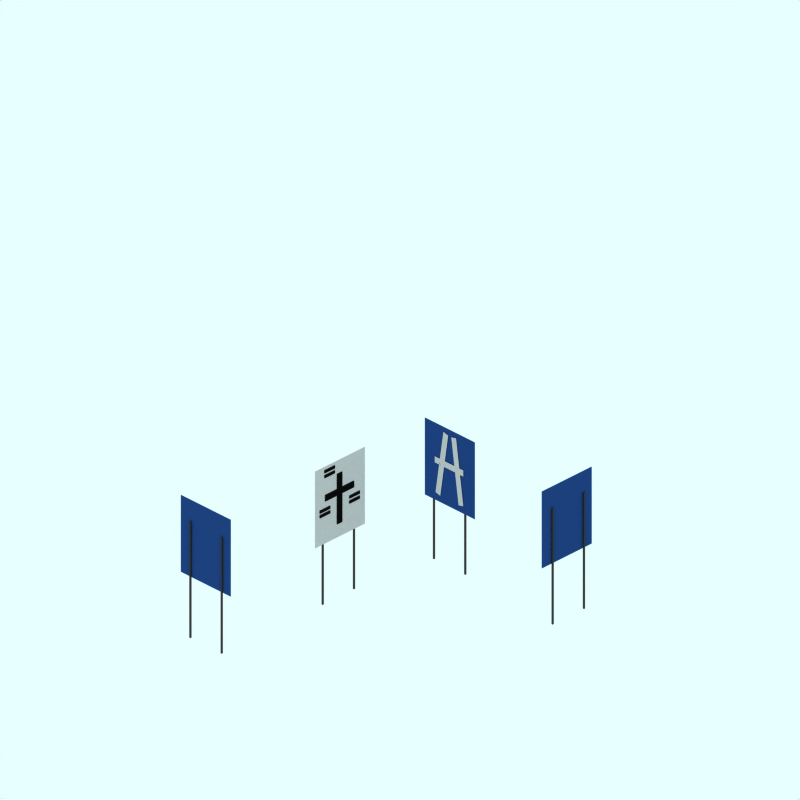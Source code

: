 # Source: motorway-sign.blend  (saved by Blender 2.48.1; exported with 4.5.12 LTS)
import bpy
from mathutils import Matrix  # noqa: F401  (used for matrix-valued properties, if any)

bpy.ops.wm.read_factory_settings(use_empty=True)
scene = bpy.context.scene
scene.name = 'r90r90D'

# ---- collections
col_collection_1 = bpy.data.collections.new('Collection 1'); scene.collection.children.link(col_collection_1)
col_collection_2 = bpy.data.collections.new('Collection 2'); scene.collection.children.link(col_collection_2)
col_collection_3 = bpy.data.collections.new('Collection 3'); scene.collection.children.link(col_collection_3)

# ---- materials (node trees are filled in below, after node groups)
mat_maincolour1 = bpy.data.materials.new('MainColour1')
mat_maincolour1.alpha_threshold = 0.0
mat_maincolour1.preview_render_type = 'CUBE'
mat_maincolour1.diffuse_color = (0.0395, 0.03949, 0.03949, 1.0)
mat_maincolour1.specular_color = (1.0, 0.9999, 0.9999)
mat_maincolour1.roughness = 0.5
mat_maincolour1.line_color = (0.0, 0.0, 0.0, 1.0)
mat_material_001 = bpy.data.materials.new('Material.001')
mat_material_001.alpha_threshold = 0.0
mat_material_001.diffuse_color = (0.2197, 0.2197, 0.2197, 1.0)
mat_material_001.roughness = 0.5
mat_material_001.line_color = (0.0, 0.0, 0.0, 1.0)
mat_material_005 = bpy.data.materials.new('Material.005')
mat_material_005.alpha_threshold = 0.0
mat_material_005.diffuse_color = (0.7441, 0.7441, 0.7441, 1.0)
mat_material_005.roughness = 0.5
mat_material_005.line_color = (0.0, 0.0, 0.0, 1.0)
mat_material_002 = bpy.data.materials.new('Material.002')
mat_material_002.alpha_threshold = 0.0
mat_material_002.diffuse_color = (0.122, 0.2508, 0.4855, 1.0)
mat_material_002.roughness = 0.5
mat_material_002.line_color = (0.0, 0.0, 0.0, 1.0)

# ---- material node trees

# ---- world
world_world = bpy.data.worlds.new('World'); scene.world = world_world
world_world.color = (0.9059, 1.0, 1.0)
world_world.use_sun_shadow = False
world_world.sun_shadow_jitter_overblur = 0.0
world_world.cycles.sampling_method = 'MANUAL'
world_world.cycles.sample_map_resolution = 256

# ---- cameras
cam_camera_001 = bpy.data.cameras.new('Camera.001')
cam_camera_001.type = 'ORTHO'
cam_camera_001.passepartout_alpha = 0.2
cam_camera_001.clip_end = 100.0
cam_camera_001.lens = 35.0
cam_camera_001.ortho_scale = 12.0
cam_camera_001.display_size = 5.91
cam_camera_001.show_passepartout = False
cam_camera_001.show_safe_areas = True
cam_camera_001.dof.focus_distance = 0.0
cam_camera_001.dof.aperture_fstop = 128.0

# ---- lights
light_lamp = bpy.data.lights.new('Lamp', 'SPOT')
light_lamp.transmission_factor = 0.0
light_lamp.energy = 8.0
light_lamp.shadow_buffer_clip_start = 0.5
light_lamp.shadow_soft_size = 1.0
light_lamp.shadow_maximum_resolution = 0.006
light_lamp.use_absolute_resolution = True
light_lamp.cycles.use_multiple_importance_sampling = False

# ---- meshes
me_plane_018 = bpy.data.meshes.new('Plane.018')
me_plane_018.from_pydata([(0.3117, 0.07614, 0.08279), (0.3117, -0.07614, 0.08279), (-0.2581, -0.07614, 0.08279), (-0.2581, 0.07614, 0.08279)], [], [(0, 3, 2, 1)])
me_plane_018.materials.append(mat_maincolour1)
me_plane_018.use_remesh_preserve_volume = False
me_plane_018.use_remesh_preserve_attributes = False
me_plane_018.use_mirror_vertex_groups = False
me_plane_018.update()
me_plane_007 = bpy.data.meshes.new('Plane.007')
me_plane_007.from_pydata([(0.3117, 0.07614, 0.08279), (0.3117, -0.07614, 0.08279), (-0.2581, -0.07614, 0.08279), (-0.2581, 0.07614, 0.08279)], [], [(0, 3, 2, 1)])
me_plane_007.materials.append(mat_maincolour1)
me_plane_007.use_remesh_preserve_volume = False
me_plane_007.use_remesh_preserve_attributes = False
me_plane_007.use_mirror_vertex_groups = False
me_plane_007.update()
me_plane_005 = bpy.data.meshes.new('Plane.005')
me_plane_005.from_pydata([(0.3117, 0.07614, 0.08279), (0.3117, -0.07614, 0.08279), (-0.2581, -0.07614, 0.08279), (-0.2581, 0.07614, 0.08279)], [], [(0, 3, 2, 1)])
me_plane_005.materials.append(mat_maincolour1)
me_plane_005.use_remesh_preserve_volume = False
me_plane_005.use_remesh_preserve_attributes = False
me_plane_005.use_mirror_vertex_groups = False
me_plane_005.update()
me_plane_004 = bpy.data.meshes.new('Plane.004')
me_plane_004.from_pydata([(0.3117, 0.07614, 0.08279), (0.3117, -0.07614, 0.08279), (-0.2581, -0.07614, 0.08279), (-0.2581, 0.07614, 0.08279)], [], [(0, 3, 2, 1)])
me_plane_004.materials.append(mat_maincolour1)
me_plane_004.use_remesh_preserve_volume = False
me_plane_004.use_remesh_preserve_attributes = False
me_plane_004.use_mirror_vertex_groups = False
me_plane_004.update()
me_plane_003 = bpy.data.meshes.new('Plane.003')
me_plane_003.from_pydata([(0.3117, 0.07614, 0.08279), (0.3117, -0.07614, 0.08279), (-0.2581, -0.07614, 0.08279), (-0.2581, 0.07614, 0.08279)], [], [(0, 3, 2, 1)])
me_plane_003.materials.append(mat_maincolour1)
me_plane_003.use_remesh_preserve_volume = False
me_plane_003.use_remesh_preserve_attributes = False
me_plane_003.use_mirror_vertex_groups = False
me_plane_003.update()
me_plane_002 = bpy.data.meshes.new('Plane.002')
me_plane_002.from_pydata([(0.3117, 0.07614, 0.08279), (0.3117, -0.07614, 0.08279), (-0.2581, -0.07614, 0.08279), (-0.2581, 0.07614, 0.08279)], [], [(0, 3, 2, 1)])
me_plane_002.materials.append(mat_maincolour1)
me_plane_002.use_remesh_preserve_volume = False
me_plane_002.use_remesh_preserve_attributes = False
me_plane_002.use_mirror_vertex_groups = False
me_plane_002.update()
me_plane = bpy.data.meshes.new('Plane')
me_plane.from_pydata([(0.3117, 0.07614, 0.08279), (0.3117, -0.07614, 0.08279), (-0.2581, -0.07614, 0.08279), (-0.2581, 0.07614, 0.08279)], [], [(0, 3, 2, 1)])
me_plane.materials.append(mat_maincolour1)
me_plane.use_remesh_preserve_volume = False
me_plane.use_remesh_preserve_attributes = False
me_plane.use_mirror_vertex_groups = False
me_plane.update()
me_circle_007 = bpy.data.meshes.new('Circle.007')
me_circle_007.from_pydata([], [], [])
me_circle_007.use_remesh_preserve_volume = False
me_circle_007.use_remesh_preserve_attributes = False
me_circle_007.use_mirror_vertex_groups = False
me_circle_007.update()
me_cube_016 = bpy.data.meshes.new('Cube.016')
me_cube_016.from_pydata([(0.1043, 0.1043, -1.822), (0.1043, -0.1043, -1.822), (-0.1043, -0.1043, -1.822), (-0.1043, 0.1043, -1.822), (0.1043, 0.1043, 1.435), (0.1043, -0.1043, 1.435), (-0.1043, -0.1043, 1.435), (-0.1043, 0.1043, 1.435)], [], [(0, 1, 2, 3), (4, 7, 6, 5), (0, 4, 5, 1), (1, 5, 6, 2), (2, 6, 7, 3), (4, 0, 3, 7)])
me_cube_016.materials.append(mat_material_001)
me_cube_016.use_remesh_preserve_volume = False
me_cube_016.use_remesh_preserve_attributes = False
me_cube_016.use_mirror_vertex_groups = False
me_cube_016.update()
me_circle_006 = bpy.data.meshes.new('Circle.006')
me_circle_006.from_pydata([], [], [])
me_circle_006.use_remesh_preserve_volume = False
me_circle_006.use_remesh_preserve_attributes = False
me_circle_006.use_mirror_vertex_groups = False
me_circle_006.update()
me_plane_017 = bpy.data.meshes.new('Plane.017')
me_plane_017.from_pydata([(0.3117, 0.07614, 0.08279), (0.3117, -0.07614, 0.08279), (-0.2581, -0.07614, 0.08279), (-0.2581, 0.07614, 0.08279)], [], [(0, 3, 2, 1)])
me_plane_017.materials.append(mat_material_005)
me_plane_017.use_remesh_preserve_volume = False
me_plane_017.use_remesh_preserve_attributes = False
me_plane_017.use_mirror_vertex_groups = False
me_plane_017.update()
me_cube_015 = bpy.data.meshes.new('Cube.015')
me_cube_015.from_pydata([(0.1043, 0.1043, -1.822), (0.1043, -0.1043, -1.822), (-0.1043, -0.1043, -1.822), (-0.1043, 0.1043, -1.822), (0.1043, 0.1043, 1.435), (0.1043, -0.1043, 1.435), (-0.1043, -0.1043, 1.435), (-0.1043, 0.1043, 1.435)], [], [(0, 1, 2, 3), (4, 7, 6, 5), (0, 4, 5, 1), (1, 5, 6, 2), (2, 6, 7, 3), (4, 0, 3, 7)])
me_cube_015.materials.append(mat_material_001)
me_cube_015.use_remesh_preserve_volume = False
me_cube_015.use_remesh_preserve_attributes = False
me_cube_015.use_mirror_vertex_groups = False
me_cube_015.update()
me_plane_016 = bpy.data.meshes.new('Plane.016')
me_plane_016.from_pydata([(1.21, 0.04261, 0.08279), (1.21, -0.07614, 0.08279), (-0.2581, -0.07614, 0.08279), (-0.2581, 0.04261, 0.08279)], [], [(0, 3, 2, 1)])
me_plane_016.materials.append(mat_material_002)
me_plane_016.use_remesh_preserve_volume = False
me_plane_016.use_remesh_preserve_attributes = False
me_plane_016.use_mirror_vertex_groups = False
me_plane_016.update()
me_plane_015 = bpy.data.meshes.new('Plane.015')
me_plane_015.from_pydata([(0.2983, 0.1065, 0.08279), (0.3044, -0.0455, 0.08279), (-0.734, -0.2956, 0.08279), (-0.7402, -0.1436, 0.08279), (-0.5761, -0.9334, 0.08279), (-0.6293, -0.8034, 0.08279), (0.319, -0.1253, 0.08279), (0.3722, -0.2554, 0.08279)], [], [(0, 3, 2, 1), (7, 4, 5, 6)])
me_plane_015.materials.append(mat_material_005)
me_plane_015.use_remesh_preserve_volume = False
me_plane_015.use_remesh_preserve_attributes = False
me_plane_015.use_mirror_vertex_groups = False
me_plane_015.update()
me_plane_014 = bpy.data.meshes.new('Plane.014')
me_plane_014.from_pydata([(0.2983, 0.1065, 0.08279), (0.3044, -0.0455, 0.08279), (-0.734, -0.2956, 0.08279), (-0.7402, -0.1436, 0.08279), (-0.5761, -0.9334, 0.08279), (-0.6293, -0.8034, 0.08279), (0.319, -0.1253, 0.08279), (0.3722, -0.2554, 0.08279)], [], [(0, 3, 2, 1), (7, 4, 5, 6)])
me_plane_014.materials.append(mat_material_005)
me_plane_014.use_remesh_preserve_volume = False
me_plane_014.use_remesh_preserve_attributes = False
me_plane_014.use_mirror_vertex_groups = False
me_plane_014.update()
me_plane_013 = bpy.data.meshes.new('Plane.013')
me_plane_013.from_pydata([(1.21, 0.04261, 0.08279), (1.21, -0.07614, 0.08279), (-0.2581, -0.07614, 0.08279), (-0.2581, 0.04261, 0.08279)], [], [(0, 3, 2, 1)])
me_plane_013.materials.append(mat_material_002)
me_plane_013.use_remesh_preserve_volume = False
me_plane_013.use_remesh_preserve_attributes = False
me_plane_013.use_mirror_vertex_groups = False
me_plane_013.update()
me_cube_014 = bpy.data.meshes.new('Cube.014')
me_cube_014.from_pydata([(0.1043, 0.1043, -1.822), (0.1043, -0.1043, -1.822), (-0.1043, -0.1043, -1.822), (-0.1043, 0.1043, -1.822), (0.1043, 0.1043, 1.435), (0.1043, -0.1043, 1.435), (-0.1043, -0.1043, 1.435), (-0.1043, 0.1043, 1.435)], [], [(0, 1, 2, 3), (4, 7, 6, 5), (0, 4, 5, 1), (1, 5, 6, 2), (2, 6, 7, 3), (4, 0, 3, 7)])
me_cube_014.materials.append(mat_material_001)
me_cube_014.use_remesh_preserve_volume = False
me_cube_014.use_remesh_preserve_attributes = False
me_cube_014.use_mirror_vertex_groups = False
me_cube_014.update()
me_plane_012 = bpy.data.meshes.new('Plane.012')
me_plane_012.from_pydata([(0.3117, 0.07614, 0.08279), (0.3117, -0.07614, 0.08279), (-0.2581, -0.07614, 0.08279), (-0.2581, 0.07614, 0.08279)], [], [(0, 3, 2, 1)])
me_plane_012.materials.append(mat_material_005)
me_plane_012.use_remesh_preserve_volume = False
me_plane_012.use_remesh_preserve_attributes = False
me_plane_012.use_mirror_vertex_groups = False
me_plane_012.update()
me_circle_005 = bpy.data.meshes.new('Circle.005')
me_circle_005.from_pydata([], [], [])
me_circle_005.use_remesh_preserve_volume = False
me_circle_005.use_remesh_preserve_attributes = False
me_circle_005.use_mirror_vertex_groups = False
me_circle_005.update()
me_cube_013 = bpy.data.meshes.new('Cube.013')
me_cube_013.from_pydata([(0.1043, 0.1043, -1.822), (0.1043, -0.1043, -1.822), (-0.1043, -0.1043, -1.822), (-0.1043, 0.1043, -1.822), (0.1043, 0.1043, 1.435), (0.1043, -0.1043, 1.435), (-0.1043, -0.1043, 1.435), (-0.1043, 0.1043, 1.435)], [], [(0, 1, 2, 3), (4, 7, 6, 5), (0, 4, 5, 1), (1, 5, 6, 2), (2, 6, 7, 3), (4, 0, 3, 7)])
me_cube_013.materials.append(mat_material_001)
me_cube_013.use_remesh_preserve_volume = False
me_cube_013.use_remesh_preserve_attributes = False
me_cube_013.use_mirror_vertex_groups = False
me_cube_013.update()
me_circle_004 = bpy.data.meshes.new('Circle.004')
me_circle_004.from_pydata([], [], [])
me_circle_004.use_remesh_preserve_volume = False
me_circle_004.use_remesh_preserve_attributes = False
me_circle_004.use_mirror_vertex_groups = False
me_circle_004.update()
me_circle_003 = bpy.data.meshes.new('Circle.003')
me_circle_003.from_pydata([], [], [])
me_circle_003.use_remesh_preserve_volume = False
me_circle_003.use_remesh_preserve_attributes = False
me_circle_003.use_mirror_vertex_groups = False
me_circle_003.update()
me_cube_012 = bpy.data.meshes.new('Cube.012')
me_cube_012.from_pydata([(0.1043, 0.1043, -1.822), (0.1043, -0.1043, -1.822), (-0.1043, -0.1043, -1.822), (-0.1043, 0.1043, -1.822), (0.1043, 0.1043, 1.435), (0.1043, -0.1043, 1.435), (-0.1043, -0.1043, 1.435), (-0.1043, 0.1043, 1.435)], [], [(0, 1, 2, 3), (4, 7, 6, 5), (0, 4, 5, 1), (1, 5, 6, 2), (2, 6, 7, 3), (4, 0, 3, 7)])
me_cube_012.materials.append(mat_material_001)
me_cube_012.use_remesh_preserve_volume = False
me_cube_012.use_remesh_preserve_attributes = False
me_cube_012.use_mirror_vertex_groups = False
me_cube_012.update()
me_circle_002 = bpy.data.meshes.new('Circle.002')
me_circle_002.from_pydata([], [], [])
me_circle_002.use_remesh_preserve_volume = False
me_circle_002.use_remesh_preserve_attributes = False
me_circle_002.use_mirror_vertex_groups = False
me_circle_002.update()
me_plane_011 = bpy.data.meshes.new('Plane.011')
me_plane_011.from_pydata([(0.3117, 0.07614, 0.08279), (0.3117, -0.07614, 0.08279), (-0.2581, -0.07614, 0.08279), (-0.2581, 0.07614, 0.08279)], [], [(0, 3, 2, 1)])
me_plane_011.materials.append(mat_material_005)
me_plane_011.use_remesh_preserve_volume = False
me_plane_011.use_remesh_preserve_attributes = False
me_plane_011.use_mirror_vertex_groups = False
me_plane_011.update()
me_cube_011 = bpy.data.meshes.new('Cube.011')
me_cube_011.from_pydata([(0.1043, 0.1043, -1.822), (0.1043, -0.1043, -1.822), (-0.1043, -0.1043, -1.822), (-0.1043, 0.1043, -1.822), (0.1043, 0.1043, 1.435), (0.1043, -0.1043, 1.435), (-0.1043, -0.1043, 1.435), (-0.1043, 0.1043, 1.435)], [], [(0, 1, 2, 3), (4, 7, 6, 5), (0, 4, 5, 1), (1, 5, 6, 2), (2, 6, 7, 3), (4, 0, 3, 7)])
me_cube_011.materials.append(mat_material_001)
me_cube_011.use_remesh_preserve_volume = False
me_cube_011.use_remesh_preserve_attributes = False
me_cube_011.use_mirror_vertex_groups = False
me_cube_011.update()
me_plane_010 = bpy.data.meshes.new('Plane.010')
me_plane_010.from_pydata([(1.21, 0.04261, 0.08279), (1.21, -0.07614, 0.08279), (-0.2581, -0.07614, 0.08279), (-0.2581, 0.04261, 0.08279)], [], [(0, 3, 2, 1)])
me_plane_010.materials.append(mat_material_002)
me_plane_010.use_remesh_preserve_volume = False
me_plane_010.use_remesh_preserve_attributes = False
me_plane_010.use_mirror_vertex_groups = False
me_plane_010.update()
me_plane_009 = bpy.data.meshes.new('Plane.009')
me_plane_009.from_pydata([(0.2983, 0.1065, 0.08279), (0.3044, -0.0455, 0.08279), (-0.734, -0.2956, 0.08279), (-0.7402, -0.1436, 0.08279), (-0.5761, -0.9334, 0.08279), (-0.6293, -0.8034, 0.08279), (0.319, -0.1253, 0.08279), (0.3722, -0.2554, 0.08279)], [], [(0, 3, 2, 1), (7, 4, 5, 6)])
me_plane_009.materials.append(mat_material_005)
me_plane_009.use_remesh_preserve_volume = False
me_plane_009.use_remesh_preserve_attributes = False
me_plane_009.use_mirror_vertex_groups = False
me_plane_009.update()
me_plane_006 = bpy.data.meshes.new('Plane.006')
me_plane_006.from_pydata([(1.21, 0.04261, 0.08279), (1.21, -0.07614, 0.08279), (-0.2581, -0.07614, 0.08279), (-0.2581, 0.04261, 0.08279)], [], [(0, 3, 2, 1)])
me_plane_006.materials.append(mat_material_005)
me_plane_006.use_remesh_preserve_volume = False
me_plane_006.use_remesh_preserve_attributes = False
me_plane_006.use_mirror_vertex_groups = False
me_plane_006.update()
me_cube_010 = bpy.data.meshes.new('Cube.010')
me_cube_010.from_pydata([(0.1043, 0.1043, -1.822), (0.1043, -0.1043, -1.822), (-0.1043, -0.1043, -1.822), (-0.1043, 0.1043, -1.822), (0.1043, 0.1043, 1.435), (0.1043, -0.1043, 1.435), (-0.1043, -0.1043, 1.435), (-0.1043, 0.1043, 1.435)], [], [(0, 1, 2, 3), (4, 7, 6, 5), (0, 4, 5, 1), (1, 5, 6, 2), (2, 6, 7, 3), (4, 0, 3, 7)])
me_cube_010.materials.append(mat_material_001)
me_cube_010.use_remesh_preserve_volume = False
me_cube_010.use_remesh_preserve_attributes = False
me_cube_010.use_mirror_vertex_groups = False
me_cube_010.update()
me_plane_001 = bpy.data.meshes.new('Plane.001')
me_plane_001.from_pydata([(0.3117, 0.07614, 0.08279), (0.3117, -0.07614, 0.08279), (-0.2581, -0.07614, 0.08279), (-0.2581, 0.07614, 0.08279)], [], [(0, 3, 2, 1)])
me_plane_001.materials.append(mat_maincolour1)
me_plane_001.use_remesh_preserve_volume = False
me_plane_001.use_remesh_preserve_attributes = False
me_plane_001.use_mirror_vertex_groups = False
me_plane_001.update()
me_circle_001 = bpy.data.meshes.new('Circle.001')
me_circle_001.from_pydata([], [], [])
me_circle_001.use_remesh_preserve_volume = False
me_circle_001.use_remesh_preserve_attributes = False
me_circle_001.use_mirror_vertex_groups = False
me_circle_001.update()
me_cube = bpy.data.meshes.new('Cube')
me_cube.from_pydata([(0.1043, 0.1043, -1.822), (0.1043, -0.1043, -1.822), (-0.1043, -0.1043, -1.822), (-0.1043, 0.1043, -1.822), (0.1043, 0.1043, 1.435), (0.1043, -0.1043, 1.435), (-0.1043, -0.1043, 1.435), (-0.1043, 0.1043, 1.435)], [], [(0, 1, 2, 3), (4, 7, 6, 5), (0, 4, 5, 1), (1, 5, 6, 2), (2, 6, 7, 3), (4, 0, 3, 7)])
me_cube.materials.append(mat_material_001)
me_cube.use_remesh_preserve_volume = False
me_cube.use_remesh_preserve_attributes = False
me_cube.use_mirror_vertex_groups = False
me_cube.update()
me_circle = bpy.data.meshes.new('Circle')
me_circle.from_pydata([], [], [])
me_circle.use_remesh_preserve_volume = False
me_circle.use_remesh_preserve_attributes = False
me_circle.use_mirror_vertex_groups = False
me_circle.update()
me_sphere = bpy.data.meshes.new('Sphere')
me_sphere.from_pydata([(-1.333e-06, 1.25e-06, 31.62), (-22.88, 16.62, 14.14), (8.74, 26.9, 14.14), (28.28, 4.856e-07, 14.14), (-8.74, 26.9, -14.14), (22.88, 16.62, -14.14), (-28.28, -7.508e-07, -14.14), (1.432e-06, -1.515e-06, -31.62), (-13.45, 9.772, 26.9), (5.137, 15.81, 26.9), (-8.313, 25.58, 16.63), (-26.9, 5.941e-07, 16.63), (16.63, 1.043e-06, 26.9), (21.76, 15.81, 16.63), (-30.08, 9.772, -1.941e-06), (-18.59, 25.58, -2.13e-06), (4.973e-08, 31.62, -1.581e-06), (18.59, 25.58, -5.047e-07), (30.08, 9.772, 6.886e-07), (-21.76, 15.81, -16.63), (8.313, 25.58, -16.63), (26.9, -8.593e-07, -16.63), (-16.63, -1.308e-06, -26.9), (-5.137, 15.81, -26.9), (13.45, 9.772, -26.9), (-24.33, 17.68, -2.035e-06), (-20.73, 21.1, 7.071), (-21.46, 21.63, -2.082e-06), (-19.66, 23.34, 3.536), (-22.53, 19.39, 3.536), (-22.9, 19.65, -2.059e-06), (-20.02, 23.61, -2.106e-06), (-20.2, 22.22, 5.303), (-19.12, 24.46, 1.768), (-21.63, 20.25, 5.303), (-23.43, 18.53, 1.768), (-20.56, 22.49, 1.768), (-21.1, 21.37, 3.536), (-22.0, 20.51, 1.768), (-22.18, 20.64, -2.071e-06), (-20.74, 22.62, -2.094e-06), (-19.93, 22.78, 4.419), (-19.39, 23.9, 2.652), (-22.08, 19.82, 4.419), (-22.98, 18.96, 2.652), (-21.01, 22.06, 0.8839), (-20.11, 22.92, 2.652), (-21.82, 20.38, 3.536), (-20.38, 22.36, 3.536), (-21.73, 21.07, 0.8839), (-22.26, 19.95, 2.652), (-20.29, 23.05, 0.8839), (-19.57, 24.04, 0.8839), (-19.84, 23.48, 1.768), (-20.83, 21.93, 2.652), (-21.55, 20.94, 2.652), (-21.28, 21.5, 1.768), (-23.16, 19.09, 0.8839), (-22.45, 20.08, 0.8839), (-22.71, 19.52, 1.768), (-21.37, 20.81, 4.419), (-20.65, 21.8, 4.419), (-20.92, 21.24, 5.303), (-6.725, 4.886, 29.26), (-18.17, 13.2, 20.52), (2.569, 7.906, 29.26), (6.939, 21.36, 20.52), (0.2137, 26.24, 15.38), (-15.6, 21.1, 15.38), (-24.89, 8.312, 15.38), (-29.18, 4.886, -7.071), (-26.48, 13.2, 7.071), (-13.66, 26.24, -7.071), (4.37, 29.26, 7.071), (-4.37, 29.26, -7.071), (13.66, 26.24, 7.071), (20.73, 21.1, -7.071), (-25.02, 7.906, -15.38), (-15.25, 21.36, -15.38), (-0.2137, 26.24, -15.38), (15.6, 21.1, -15.38), (-22.45, -1.03e-06, -20.52), (-8.313, -1.412e-06, -29.26), (-6.939, 21.36, -20.52), (-2.569, 7.906, -29.26), (18.17, 13.2, -20.52), (6.725, 4.886, -29.26), (-10.88, 17.68, 21.76), (-4.156, 12.79, 26.9), (-1.588, 20.7, 21.76), (-20.17, 4.886, 21.76), (-28.49, 4.886, 8.313), (-4.156, 28.6, 8.313), (-13.45, 25.58, 8.313), (-9.294, 28.6, -1.855e-06), (-25.92, 12.79, -8.313), (-20.17, 20.7, -8.313), (4.156, 28.6, -8.313), (9.294, 28.6, -1.043e-06), (13.45, 25.58, -8.313), (-13.45, 15.81, -21.76), (-19.19, 7.906, -21.76), (-10.88, 7.906, -26.9), (10.88, 17.68, -21.76), (1.588, 20.7, -21.76), (4.156, 12.79, -26.9), (-19.08, 24.81, 0.4419)], [], [(9, 13, 12), (3, 12, 13), (18, 3, 13), (13, 17, 18), (21, 18, 5), (30, 25, 19), (26, 32, 10), (25, 35, 1), (34, 26, 1), (31, 40, 19), (40, 27, 19), (27, 39, 19), (39, 30, 19), (32, 41, 10), (41, 28, 10), (28, 42, 10), (42, 33, 10), (51, 36, 45), (45, 40, 51), (31, 51, 40), (40, 45, 27), (51, 31, 52), (52, 53, 51), (36, 51, 53), (53, 52, 33), (42, 28, 46), (46, 53, 42), (33, 42, 53), (53, 46, 36), (54, 36, 46), (46, 48, 54), (37, 54, 48), (48, 46, 28), (54, 37, 55), (55, 56, 54), (36, 54, 56), (56, 55, 38), (49, 27, 45), (45, 56, 49), (38, 49, 56), (56, 45, 36), (50, 38, 55), (55, 47, 50), (29, 50, 47), (47, 55, 37), (30, 57, 25), (57, 35, 25), (57, 30, 58), (58, 59, 57), (35, 57, 59), (59, 58, 38), (50, 29, 44), (44, 59, 50), (38, 50, 59), (59, 44, 35), (49, 38, 58), (58, 39, 49), (27, 49, 39), (39, 58, 30), (60, 34, 43), (43, 47, 60), (37, 60, 47), (47, 43, 29), (60, 37, 61), (61, 62, 60), (34, 60, 62), (62, 61, 32), (34, 62, 26), (62, 32, 26), (41, 32, 61), (61, 48, 41), (28, 41, 48), (48, 61, 37), (35, 44, 1), (44, 29, 1), (29, 43, 1), (43, 34, 1), (68, 10, 87), (87, 64, 68), (1, 68, 64), (64, 87, 8), (88, 8, 87), (87, 89, 88), (9, 88, 89), (89, 87, 10), (67, 2, 66), (66, 89, 67), (10, 67, 89), (89, 66, 9), (88, 9, 65), (65, 63, 88), (8, 88, 63), (65, 0, 63), (90, 11, 69), (69, 64, 90), (8, 90, 64), (64, 69, 1), (9, 66, 13), (66, 2, 13), (0, 65, 12), (65, 9, 12), (91, 14, 71), (71, 69, 91), (11, 91, 69), (69, 71, 1), (92, 16, 73), (73, 67, 92), (10, 92, 67), (67, 73, 2), (92, 10, 93), (93, 94, 92), (16, 92, 94), (94, 93, 15), (72, 4, 74), (74, 94, 72), (15, 72, 94), (94, 74, 16), (17, 76, 18), (76, 5, 18), (2, 75, 13), (75, 17, 13), (77, 19, 95), (95, 70, 77), (6, 77, 70), (70, 95, 14), (78, 4, 72), (72, 96, 78), (19, 78, 96), (96, 72, 15), (79, 20, 97), (97, 74, 79), (4, 79, 74), (74, 97, 16), (98, 16, 97), (97, 99, 98), (17, 98, 99), (99, 97, 20), (80, 5, 76), (76, 99, 80), (20, 80, 99), (99, 76, 17), (98, 17, 75), (75, 73, 98), (16, 98, 73), (73, 75, 2), (100, 23, 83), (83, 78, 100), (19, 100, 78), (78, 83, 4), (100, 19, 101), (101, 102, 100), (23, 100, 102), (102, 101, 22), (82, 7, 84), (84, 102, 82), (22, 82, 102), (102, 84, 23), (81, 22, 101), (101, 77, 81), (6, 81, 77), (77, 101, 19), (103, 24, 85), (85, 80, 103), (20, 103, 80), (80, 85, 5), (103, 20, 104), (104, 105, 103), (24, 103, 105), (105, 104, 23), (84, 7, 86), (86, 105, 84), (23, 84, 105), (105, 86, 24), (83, 23, 104), (104, 79, 83), (4, 83, 79), (79, 104, 20), (5, 85, 21), (85, 24, 21), (14, 95, 25), (95, 19, 25), (1, 71, 25), (71, 14, 25), (10, 68, 26), (68, 1, 26), (19, 96, 31), (96, 15, 31), (15, 93, 33), (93, 10, 33), (52, 106, 33), (106, 15, 33), (15, 106, 31), (106, 52, 31)])
me_sphere.use_remesh_preserve_volume = False
me_sphere.use_remesh_preserve_attributes = False
me_sphere.use_mirror_vertex_groups = False
me_sphere.update()

# ---- objects
ob_plane_017 = bpy.data.objects.new('Plane.017', me_plane_018)
ob_plane_016 = bpy.data.objects.new('Plane.016', me_plane_007)
ob_plane_015 = bpy.data.objects.new('Plane.015', me_plane_005)
ob_plane_014 = bpy.data.objects.new('Plane.014', me_plane_004)
ob_plane_013 = bpy.data.objects.new('Plane.013', me_plane_003)
ob_plane_012 = bpy.data.objects.new('Plane.012', me_plane_002)
ob_plane_004 = bpy.data.objects.new('Plane.004', me_plane)
ob_circle_007 = bpy.data.objects.new('Circle.007', me_circle_007)
ob_cube_007 = bpy.data.objects.new('Cube.007', me_cube_016)
ob_circle_006 = bpy.data.objects.new('Circle.006', me_circle_006)
ob_plane_011 = bpy.data.objects.new('Plane.011', me_plane_017)
ob_cube_006 = bpy.data.objects.new('Cube.006', me_cube_015)
ob_plane_010 = bpy.data.objects.new('Plane.010', me_plane_016)
ob_plane_009 = bpy.data.objects.new('Plane.009', me_plane_015)
ob_plane_008 = bpy.data.objects.new('Plane.008', me_plane_014)
ob_plane_007 = bpy.data.objects.new('Plane.007', me_plane_013)
ob_cube_005 = bpy.data.objects.new('Cube.005', me_cube_014)
ob_plane_006 = bpy.data.objects.new('Plane.006', me_plane_012)
ob_circle_005 = bpy.data.objects.new('Circle.005', me_circle_005)
ob_cube_004 = bpy.data.objects.new('Cube.004', me_cube_013)
ob_circle_004 = bpy.data.objects.new('Circle.004', me_circle_004)
ob_circle_003 = bpy.data.objects.new('Circle.003', me_circle_003)
ob_cube_003 = bpy.data.objects.new('Cube.003', me_cube_012)
ob_circle_002 = bpy.data.objects.new('Circle.002', me_circle_002)
ob_plane_005 = bpy.data.objects.new('Plane.005', me_plane_011)
ob_cube_002 = bpy.data.objects.new('Cube.002', me_cube_011)
ob_plane_003 = bpy.data.objects.new('Plane.003', me_plane_010)
ob_plane = bpy.data.objects.new('Plane', me_plane_009)
ob_plane_002 = bpy.data.objects.new('Plane.002', me_plane_006)
ob_cube_001 = bpy.data.objects.new('Cube.001', me_cube_010)
ob_plane_001 = bpy.data.objects.new('Plane.001', me_plane_001)
ob_circle_001 = bpy.data.objects.new('Circle.001', me_circle_001)
ob_cube = bpy.data.objects.new('Cube', me_cube)
ob_circle = bpy.data.objects.new('Circle', me_circle)
ob_camera = bpy.data.objects.new('Camera', cam_camera_001)
ob_sphere = bpy.data.objects.new('Sphere', me_sphere)
ob_lamp_001 = bpy.data.objects.new('Lamp.001', light_lamp)

# ---- transforms, parenting, visibility, modifiers, constraints
ob_plane_017.location = (0.6935, -1.723, 2.8)
ob_plane_017.rotation_euler = (1.571, -4.266e-17, 1.571)
ob_plane_017.scale = (0.3889, 0.3271, 0.7209)
ob_plane_017.lock_rotations_4d = False
ob_plane_017.empty_display_type = 'ARROWS'
ob_plane_017.lineart.crease_threshold = 0.0
ob_plane_016.location = (0.6935, -1.726, 2.713)
ob_plane_016.rotation_euler = (1.571, -4.266e-17, 1.571)
ob_plane_016.scale = (0.3889, 0.3271, 0.7209)
ob_plane_016.lock_rotations_4d = False
ob_plane_016.empty_display_type = 'ARROWS'
ob_plane_016.lineart.crease_threshold = 0.0
ob_plane_015.location = (0.6935, -2.253, 3.368)
ob_plane_015.rotation_euler = (1.571, -4.266e-17, 1.571)
ob_plane_015.scale = (0.3889, 0.3271, 0.7209)
ob_plane_015.lock_rotations_4d = False
ob_plane_015.empty_display_type = 'ARROWS'
ob_plane_015.lineart.crease_threshold = 0.0
ob_plane_014.location = (0.6935, -2.253, 3.453)
ob_plane_014.rotation_euler = (1.571, -4.266e-17, 1.571)
ob_plane_014.scale = (0.3889, 0.3271, 0.7209)
ob_plane_014.lock_rotations_4d = False
ob_plane_014.empty_display_type = 'ARROWS'
ob_plane_014.lineart.crease_threshold = 0.0
ob_plane_013.location = (0.6935, -2.352, 2.794)
ob_plane_013.rotation_euler = (1.571, -4.266e-17, 1.571)
ob_plane_013.scale = (0.3889, 0.3271, 0.7209)
ob_plane_013.lock_rotations_4d = False
ob_plane_013.empty_display_type = 'ARROWS'
ob_plane_013.lineart.crease_threshold = 0.0
ob_plane_012.location = (0.6935, -2.352, 2.714)
ob_plane_012.rotation_euler = (1.571, -4.266e-17, 1.571)
ob_plane_012.scale = (0.3889, 0.3271, 0.7209)
ob_plane_012.lock_rotations_4d = False
ob_plane_012.empty_display_type = 'ARROWS'
ob_plane_012.lineart.crease_threshold = 0.0
ob_plane_004.location = (0.6935, -2.032, 2.913)
ob_plane_004.rotation_euler = (4.371e-08, 1.571, 0.0)
ob_plane_004.scale = (1.528, 0.7209, 0.7209)
ob_plane_004.lock_rotations_4d = False
ob_plane_004.empty_display_type = 'ARROWS'
ob_plane_004.lineart.crease_threshold = 0.0
ob_circle_007.location = (-1.611, -8.439, 3.089)
ob_circle_007.rotation_euler = (1.571, -4.266e-17, -21.99)
ob_circle_007.scale = (0.9696, 0.8298, 0.9696)
ob_circle_007.lock_rotations_4d = False
ob_circle_007.empty_display_type = 'ARROWS'
ob_circle_007.lineart.crease_threshold = 0.0
ob_cube_007.location = (0.805, -4.587, 2.373)
ob_cube_007.rotation_euler = (0.0, -0.0, -7.854)
ob_cube_007.scale = (0.107, 0.107, 0.6174)
ob_cube_007.lock_rotations_4d = False
ob_cube_007.empty_display_type = 'ARROWS'
ob_cube_007.lineart.crease_threshold = 0.0
ob_circle_006.location = (5.427, -3.53, 3.089)
ob_circle_006.rotation_euler = (1.571, -4.266e-17, -25.13)
ob_circle_006.scale = (0.9696, 0.8298, 0.9696)
ob_circle_006.lock_rotations_4d = False
ob_circle_006.empty_display_type = 'ARROWS'
ob_circle_006.lineart.crease_threshold = 0.0
ob_plane_011.location = (0.4941, -4.626, 2.993)
ob_plane_011.rotation_euler = (1.571, -4.266e-17, -3.142)
ob_plane_011.scale = (1.074, 0.7209, 0.7209)
ob_plane_011.lock_rotations_4d = False
ob_plane_011.empty_display_type = 'ARROWS'
ob_plane_011.lineart.crease_threshold = 0.0
ob_cube_006.location = (0.1412, -4.587, 2.373)
ob_cube_006.rotation_euler = (0.0, -0.0, -7.854)
ob_cube_006.scale = (0.107, 0.107, 0.6174)
ob_cube_006.lock_rotations_4d = False
ob_cube_006.empty_display_type = 'ARROWS'
ob_cube_006.lineart.crease_threshold = 0.0
ob_plane_010.location = (0.7971, -4.633, 3.148)
ob_plane_010.rotation_euler = (1.571, -4.266e-17, -3.142)
ob_plane_010.scale = (0.7209, 11.21, 0.7209)
ob_plane_010.lock_rotations_4d = False
ob_plane_010.empty_display_type = 'ARROWS'
ob_plane_010.lineart.crease_threshold = 0.0
ob_plane_009.location = (0.6108, -4.626, 3.219)
ob_plane_009.rotation_euler = (1.571, -1.261, -3.142)
ob_plane_009.scale = (1.074, 0.7209, 0.7209)
ob_plane_009.lock_rotations_4d = False
ob_plane_009.empty_display_type = 'ARROWS'
ob_plane_009.lineart.crease_threshold = 0.0
ob_plane_008.location = (3.256, 0.4907, 2.826)
ob_plane_008.rotation_euler = (1.571, -1.261, -1.571)
ob_plane_008.scale = (1.074, 0.7209, 0.7209)
ob_plane_008.lock_rotations_4d = False
ob_plane_008.empty_display_type = 'ARROWS'
ob_plane_008.lineart.crease_threshold = 0.0
ob_plane_007.location = (3.262, 0.677, 2.755)
ob_plane_007.rotation_euler = (1.571, -4.266e-17, -1.571)
ob_plane_007.scale = (0.7209, 11.21, 0.7209)
ob_plane_007.lock_rotations_4d = False
ob_plane_007.empty_display_type = 'ARROWS'
ob_plane_007.lineart.crease_threshold = 0.0
ob_cube_005.location = (3.217, 0.02116, 1.98)
ob_cube_005.rotation_euler = (0.0, -0.0, -6.283)
ob_cube_005.scale = (0.107, 0.107, 0.6174)
ob_cube_005.lock_rotations_4d = False
ob_cube_005.empty_display_type = 'ARROWS'
ob_cube_005.lineart.crease_threshold = 0.0
ob_plane_006.location = (3.256, 0.374, 2.6)
ob_plane_006.rotation_euler = (1.571, -4.266e-17, -1.571)
ob_plane_006.scale = (1.074, 0.7209, 0.7209)
ob_plane_006.lock_rotations_4d = False
ob_plane_006.empty_display_type = 'ARROWS'
ob_plane_006.lineart.crease_threshold = 0.0
ob_circle_005.location = (2.16, 5.307, 2.696)
ob_circle_005.rotation_euler = (1.571, -4.266e-17, -23.56)
ob_circle_005.scale = (0.9696, 0.8298, 0.9696)
ob_circle_005.lock_rotations_4d = False
ob_circle_005.empty_display_type = 'ARROWS'
ob_circle_005.lineart.crease_threshold = 0.0
ob_cube_004.location = (3.217, 0.685, 1.98)
ob_cube_004.rotation_euler = (0.0, -0.0, -6.283)
ob_cube_004.scale = (0.107, 0.107, 0.6174)
ob_cube_004.lock_rotations_4d = False
ob_cube_004.empty_display_type = 'ARROWS'
ob_cube_004.lineart.crease_threshold = 0.0
ob_circle_004.location = (7.069, -1.731, 2.696)
ob_circle_004.rotation_euler = (1.571, -4.266e-17, -20.42)
ob_circle_004.scale = (0.9696, 0.8298, 0.9696)
ob_circle_004.lock_rotations_4d = False
ob_circle_004.empty_display_type = 'ARROWS'
ob_circle_004.lineart.crease_threshold = 0.0
ob_circle_003.location = (2.986, 4.003, 2.696)
ob_circle_003.rotation_euler = (1.571, -4.266e-17, -18.85)
ob_circle_003.scale = (0.9696, 0.8298, 0.9696)
ob_circle_003.lock_rotations_4d = False
ob_circle_003.empty_display_type = 'ARROWS'
ob_circle_003.lineart.crease_threshold = 0.0
ob_cube_003.location = (0.57, 0.151, 1.98)
ob_cube_003.rotation_euler = (0.0, -0.0, -4.712)
ob_cube_003.scale = (0.107, 0.107, 0.6174)
ob_cube_003.lock_rotations_4d = False
ob_cube_003.empty_display_type = 'ARROWS'
ob_cube_003.lineart.crease_threshold = 0.0
ob_circle_002.location = (-4.052, -0.9064, 2.696)
ob_circle_002.rotation_euler = (1.571, -4.266e-17, -21.99)
ob_circle_002.scale = (0.9696, 0.8298, 0.9696)
ob_circle_002.lock_rotations_4d = False
ob_circle_002.empty_display_type = 'ARROWS'
ob_circle_002.lineart.crease_threshold = 0.0
ob_plane_005.location = (0.8809, 0.1896, 2.6)
ob_plane_005.rotation_euler = (1.571, -4.266e-17, 0.0)
ob_plane_005.scale = (1.074, 0.7209, 0.7209)
ob_plane_005.lock_rotations_4d = False
ob_plane_005.empty_display_type = 'ARROWS'
ob_plane_005.lineart.crease_threshold = 0.0
ob_cube_002.location = (1.234, 0.151, 1.98)
ob_cube_002.rotation_euler = (0.0, -0.0, -4.712)
ob_cube_002.scale = (0.107, 0.107, 0.6174)
ob_cube_002.lock_rotations_4d = False
ob_cube_002.empty_display_type = 'ARROWS'
ob_cube_002.lineart.crease_threshold = 0.0
ob_plane_003.location = (0.578, 0.1962, 2.755)
ob_plane_003.rotation_euler = (1.571, -4.266e-17, 0.0)
ob_plane_003.scale = (0.7209, 11.21, 0.7209)
ob_plane_003.lock_rotations_4d = False
ob_plane_003.empty_display_type = 'ARROWS'
ob_plane_003.lineart.crease_threshold = 0.0
ob_plane.location = (0.7642, 0.1896, 2.826)
ob_plane.rotation_euler = (1.571, -1.261, 1.192e-07)
ob_plane.scale = (1.074, 0.7209, 0.7209)
ob_plane.lock_rotations_4d = False
ob_plane.empty_display_type = 'ARROWS'
ob_plane.lineart.crease_threshold = 0.0
ob_plane_002.location = (0.6869, -2.364, 3.059)
ob_plane_002.rotation_euler = (1.571, -4.266e-17, 1.571)
ob_plane_002.scale = (0.7209, 11.21, 0.7209)
ob_plane_002.lock_rotations_4d = False
ob_plane_002.empty_display_type = 'ARROWS'
ob_plane_002.lineart.crease_threshold = 0.0
ob_cube_001.location = (0.7321, -1.708, 2.284)
ob_cube_001.rotation_euler = (0.0, -0.0, -3.142)
ob_cube_001.scale = (0.107, 0.107, 0.6174)
ob_cube_001.lock_rotations_4d = False
ob_cube_001.empty_display_type = 'ARROWS'
ob_cube_001.lineart.crease_threshold = 0.0
ob_plane_001.location = (0.6935, -2.061, 2.99)
ob_plane_001.rotation_euler = (1.571, -4.266e-17, 1.571)
ob_plane_001.scale = (1.074, 0.7209, 0.7209)
ob_plane_001.lock_rotations_4d = False
ob_plane_001.empty_display_type = 'ARROWS'
ob_plane_001.lineart.crease_threshold = 0.0
ob_circle_001.location = (1.789, -6.994, 3.0)
ob_circle_001.rotation_euler = (1.571, -4.266e-17, -20.42)
ob_circle_001.scale = (0.9696, 0.8298, 0.9696)
ob_circle_001.lock_rotations_4d = False
ob_circle_001.empty_display_type = 'ARROWS'
ob_circle_001.lineart.crease_threshold = 0.0
ob_cube.location = (0.7321, -2.372, 2.284)
ob_cube.rotation_euler = (0.0, -0.0, -3.142)
ob_cube.scale = (0.107, 0.107, 0.6174)
ob_cube.lock_rotations_4d = False
ob_cube.empty_display_type = 'ARROWS'
ob_cube.lineart.crease_threshold = 0.0
ob_circle.location = (-3.12, 0.04373, 3.0)
ob_circle.rotation_euler = (1.571, -4.266e-17, -17.28)
ob_circle.scale = (0.9696, 0.8298, 0.9696)
ob_circle.lock_rotations_4d = False
ob_circle.empty_display_type = 'ARROWS'
ob_circle.lineart.crease_threshold = 0.0
ob_camera.location = (10.0, -10.0, 11.6)
ob_camera.rotation_euler = (1.047, 0.0, 0.7854)
ob_camera.lock_rotations_4d = False
ob_camera.empty_display_type = 'ARROWS'
ob_camera.color = (0.0, 0.0, 0.0, 1.0)
ob_camera.lineart.crease_threshold = 0.0
ob_sphere.location = (-0.02993, 0.1261, 0.07312)
ob_sphere.rotation_euler = (1.571, -0.0, 1.571)
ob_sphere.lock_rotations_4d = False
ob_sphere.empty_display_type = 'ARROWS'
ob_sphere.color = (0.0, 0.0, 0.0, 1.0)
ob_sphere.show_instancer_for_render = False
ob_sphere.instance_type = 'VERTS'
ob_sphere.use_instance_vertices_rotation = True
ob_sphere.lineart.crease_threshold = 0.0
ob_lamp_001.parent = ob_sphere
ob_lamp_001.matrix_parent_inverse = Matrix(((-4.371e-08, 1.0, -2.118e-22, -0.1261), (4.371e-08, 1.911e-15, 1.0, -0.07312), (1.0, 4.371e-08, -4.371e-08, 0.02993), (0.0, 0.0, 0.0, 1.0)))
ob_lamp_001.location = (-0.02993, 0.1261, 0.07312)
ob_lamp_001.rotation_euler = (1.571, -0.0, 1.571)
ob_lamp_001.lock_rotations_4d = False
ob_lamp_001.empty_display_type = 'ARROWS'
ob_lamp_001.color = (0.0, 0.0, 0.0, 1.0)
ob_lamp_001.lineart.crease_threshold = 0.0

# ---- collection membership
col_collection_1.objects.link(ob_plane_017)
col_collection_1.objects.link(ob_plane_016)
col_collection_1.objects.link(ob_plane_015)
col_collection_1.objects.link(ob_plane_014)
col_collection_1.objects.link(ob_plane_013)
col_collection_1.objects.link(ob_plane_012)
col_collection_1.objects.link(ob_plane_004)
col_collection_1.objects.link(ob_circle_007)
col_collection_1.objects.link(ob_cube_007)
col_collection_1.objects.link(ob_circle_006)
col_collection_1.objects.link(ob_plane_011)
col_collection_1.objects.link(ob_cube_006)
col_collection_1.objects.link(ob_plane_010)
col_collection_1.objects.link(ob_plane_009)
col_collection_1.objects.link(ob_plane_008)
col_collection_1.objects.link(ob_plane_007)
col_collection_1.objects.link(ob_cube_005)
col_collection_1.objects.link(ob_plane_006)
col_collection_1.objects.link(ob_circle_005)
col_collection_1.objects.link(ob_cube_004)
col_collection_1.objects.link(ob_circle_004)
col_collection_1.objects.link(ob_circle_003)
col_collection_1.objects.link(ob_cube_003)
col_collection_1.objects.link(ob_circle_002)
col_collection_1.objects.link(ob_plane_005)
col_collection_1.objects.link(ob_cube_002)
col_collection_1.objects.link(ob_plane_003)
col_collection_1.objects.link(ob_plane)
col_collection_1.objects.link(ob_plane_002)
col_collection_1.objects.link(ob_cube_001)
col_collection_1.objects.link(ob_plane_001)
col_collection_1.objects.link(ob_circle_001)
col_collection_1.objects.link(ob_cube)
col_collection_1.objects.link(ob_circle)
col_collection_2.objects.link(ob_camera)
col_collection_3.objects.link(ob_sphere)
col_collection_3.objects.link(ob_lamp_001)

# ---- scene / render settings (as saved in the file)
scene.camera = ob_camera
scene.frame_start = 1; scene.frame_end = 250; scene.frame_set(2)
scene.render.engine = 'BLENDER_EEVEE_NEXT'
scene.render.image_settings.color_mode = 'RGB'
scene.render.image_settings.compression = 90
scene.render.resolution_x = 128
scene.render.resolution_y = 128
scene.render.pixel_aspect_x = 100.0
scene.render.pixel_aspect_y = 100.0
scene.render.fps = 25
scene.render.dither_intensity = 0.0
scene.render.use_compositing = False
scene.render.use_sequencer = False
scene.render.bake_margin = 2
scene.render.bake_bias = 0.0
scene.render.use_stamp_time = False
scene.render.use_stamp_date = False
scene.render.use_stamp_frame = False
scene.render.use_stamp_camera = False
scene.render.use_stamp_scene = False
scene.render.use_stamp_filename = False
scene.render.use_stamp_render_time = False
scene.render.stamp_font_size = 0
scene.cycles.use_denoising = False
scene.cycles.samples = 10
scene.cycles.sampling_pattern = 'TABULATED_SOBOL'
scene.cycles.light_sampling_threshold = 0.0
scene.cycles.use_adaptive_sampling = False
scene.cycles.use_light_tree = False
scene.cycles.blur_glossy = 0.0
scene.cycles.volume_bounces = 1
scene.cycles.pixel_filter_type = 'GAUSSIAN'
scene.cycles.sample_clamp_indirect = 0.0
scene.view_settings.view_transform = 'Raw'
bpy.context.view_layer.update()
